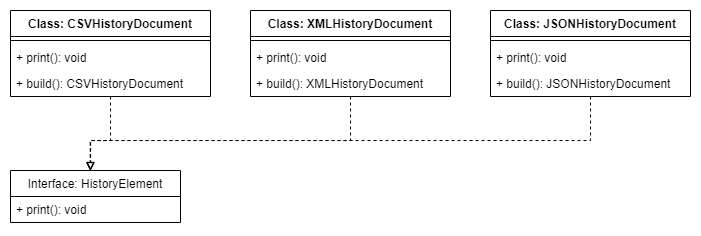

The diagram above was exported from draw.io. Its source (the exported page's mxGraphModel, read from the mxfile embedded in the PNG):
<mxGraphModel dx="585" dy="363" grid="1" gridSize="10" guides="1" tooltips="1" connect="1" arrows="1" fold="1" page="1" pageScale="1" pageWidth="827" pageHeight="1169" math="0" shadow="0">
  <root>
    <mxCell id="0" />
    <mxCell id="1" parent="0" />
    <mxCell id="jDzkRHrqgf-KEVm9mpEu-4" style="edgeStyle=orthogonalEdgeStyle;rounded=0;orthogonalLoop=1;jettySize=auto;html=1;entryX=0.471;entryY=0;entryDx=0;entryDy=0;entryPerimeter=0;dashed=1;endArrow=block;endFill=0;" edge="1" parent="1" source="7h0N0cEjzQNeNN29Qbv5-1" target="7h0N0cEjzQNeNN29Qbv5-5">
      <mxGeometry relative="1" as="geometry">
        <Array as="points">
          <mxPoint x="140" y="170" />
          <mxPoint x="120" y="170" />
        </Array>
      </mxGeometry>
    </mxCell>
    <mxCell id="7h0N0cEjzQNeNN29Qbv5-1" value="Class: CSVHistoryDocument" style="swimlane;fontStyle=1;align=center;verticalAlign=top;childLayout=stackLayout;horizontal=1;startSize=26;horizontalStack=0;resizeParent=1;resizeParentMax=0;resizeLast=0;collapsible=1;marginBottom=0;" parent="1" vertex="1">
      <mxGeometry x="40" y="40" width="200" height="86" as="geometry" />
    </mxCell>
    <mxCell id="7h0N0cEjzQNeNN29Qbv5-3" value="" style="line;strokeWidth=1;fillColor=none;align=left;verticalAlign=middle;spacingTop=-1;spacingLeft=3;spacingRight=3;rotatable=0;labelPosition=right;points=[];portConstraint=eastwest;" parent="7h0N0cEjzQNeNN29Qbv5-1" vertex="1">
      <mxGeometry y="26" width="200" height="8" as="geometry" />
    </mxCell>
    <mxCell id="7h0N0cEjzQNeNN29Qbv5-4" value="+ print(): void" style="text;strokeColor=none;fillColor=none;align=left;verticalAlign=top;spacingLeft=4;spacingRight=4;overflow=hidden;rotatable=0;points=[[0,0.5],[1,0.5]];portConstraint=eastwest;" parent="7h0N0cEjzQNeNN29Qbv5-1" vertex="1">
      <mxGeometry y="34" width="200" height="26" as="geometry" />
    </mxCell>
    <mxCell id="eSUx44BN5CxchP22P4nq-1" value="+ build(): CSVHistoryDocument" style="text;strokeColor=none;fillColor=none;align=left;verticalAlign=top;spacingLeft=4;spacingRight=4;overflow=hidden;rotatable=0;points=[[0,0.5],[1,0.5]];portConstraint=eastwest;" parent="7h0N0cEjzQNeNN29Qbv5-1" vertex="1">
      <mxGeometry y="60" width="200" height="26" as="geometry" />
    </mxCell>
    <mxCell id="7h0N0cEjzQNeNN29Qbv5-5" value="Interface: HistoryElement" style="swimlane;fontStyle=0;childLayout=stackLayout;horizontal=1;startSize=26;fillColor=none;horizontalStack=0;resizeParent=1;resizeParentMax=0;resizeLast=0;collapsible=1;marginBottom=0;" parent="1" vertex="1">
      <mxGeometry x="40" y="200" width="170" height="52" as="geometry" />
    </mxCell>
    <mxCell id="7h0N0cEjzQNeNN29Qbv5-6" value="+ print(): void" style="text;strokeColor=none;fillColor=none;align=left;verticalAlign=top;spacingLeft=4;spacingRight=4;overflow=hidden;rotatable=0;points=[[0,0.5],[1,0.5]];portConstraint=eastwest;" parent="7h0N0cEjzQNeNN29Qbv5-5" vertex="1">
      <mxGeometry y="26" width="170" height="26" as="geometry" />
    </mxCell>
    <mxCell id="jDzkRHrqgf-KEVm9mpEu-5" style="edgeStyle=orthogonalEdgeStyle;rounded=0;orthogonalLoop=1;jettySize=auto;html=1;dashed=1;endArrow=block;endFill=0;" edge="1" parent="1" source="eSUx44BN5CxchP22P4nq-5">
      <mxGeometry relative="1" as="geometry">
        <mxPoint x="120" y="200" as="targetPoint" />
        <Array as="points">
          <mxPoint x="380" y="170" />
          <mxPoint x="120" y="170" />
        </Array>
      </mxGeometry>
    </mxCell>
    <mxCell id="eSUx44BN5CxchP22P4nq-5" value="Class: XMLHistoryDocument" style="swimlane;fontStyle=1;align=center;verticalAlign=top;childLayout=stackLayout;horizontal=1;startSize=26;horizontalStack=0;resizeParent=1;resizeParentMax=0;resizeLast=0;collapsible=1;marginBottom=0;" parent="1" vertex="1">
      <mxGeometry x="280" y="40" width="200" height="86" as="geometry" />
    </mxCell>
    <mxCell id="eSUx44BN5CxchP22P4nq-6" value="" style="line;strokeWidth=1;fillColor=none;align=left;verticalAlign=middle;spacingTop=-1;spacingLeft=3;spacingRight=3;rotatable=0;labelPosition=right;points=[];portConstraint=eastwest;" parent="eSUx44BN5CxchP22P4nq-5" vertex="1">
      <mxGeometry y="26" width="200" height="8" as="geometry" />
    </mxCell>
    <mxCell id="eSUx44BN5CxchP22P4nq-7" value="+ print(): void" style="text;strokeColor=none;fillColor=none;align=left;verticalAlign=top;spacingLeft=4;spacingRight=4;overflow=hidden;rotatable=0;points=[[0,0.5],[1,0.5]];portConstraint=eastwest;" parent="eSUx44BN5CxchP22P4nq-5" vertex="1">
      <mxGeometry y="34" width="200" height="26" as="geometry" />
    </mxCell>
    <mxCell id="eSUx44BN5CxchP22P4nq-8" value="+ build(): XMLHistoryDocument" style="text;strokeColor=none;fillColor=none;align=left;verticalAlign=top;spacingLeft=4;spacingRight=4;overflow=hidden;rotatable=0;points=[[0,0.5],[1,0.5]];portConstraint=eastwest;" parent="eSUx44BN5CxchP22P4nq-5" vertex="1">
      <mxGeometry y="60" width="200" height="26" as="geometry" />
    </mxCell>
    <mxCell id="jDzkRHrqgf-KEVm9mpEu-7" style="edgeStyle=orthogonalEdgeStyle;rounded=0;orthogonalLoop=1;jettySize=auto;html=1;entryX=0.469;entryY=0.006;entryDx=0;entryDy=0;entryPerimeter=0;dashed=1;endArrow=block;endFill=0;" edge="1" parent="1" source="Dh0KfvAW4i-G--TsU1G1-1" target="7h0N0cEjzQNeNN29Qbv5-5">
      <mxGeometry relative="1" as="geometry">
        <Array as="points">
          <mxPoint x="620" y="170" />
          <mxPoint x="120" y="170" />
        </Array>
      </mxGeometry>
    </mxCell>
    <mxCell id="Dh0KfvAW4i-G--TsU1G1-1" value="Class: JSONHistoryDocument" style="swimlane;fontStyle=1;align=center;verticalAlign=top;childLayout=stackLayout;horizontal=1;startSize=26;horizontalStack=0;resizeParent=1;resizeParentMax=0;resizeLast=0;collapsible=1;marginBottom=0;" parent="1" vertex="1">
      <mxGeometry x="520" y="40" width="200" height="86" as="geometry" />
    </mxCell>
    <mxCell id="Dh0KfvAW4i-G--TsU1G1-2" value="" style="line;strokeWidth=1;fillColor=none;align=left;verticalAlign=middle;spacingTop=-1;spacingLeft=3;spacingRight=3;rotatable=0;labelPosition=right;points=[];portConstraint=eastwest;" parent="Dh0KfvAW4i-G--TsU1G1-1" vertex="1">
      <mxGeometry y="26" width="200" height="8" as="geometry" />
    </mxCell>
    <mxCell id="Dh0KfvAW4i-G--TsU1G1-3" value="+ print(): void" style="text;strokeColor=none;fillColor=none;align=left;verticalAlign=top;spacingLeft=4;spacingRight=4;overflow=hidden;rotatable=0;points=[[0,0.5],[1,0.5]];portConstraint=eastwest;" parent="Dh0KfvAW4i-G--TsU1G1-1" vertex="1">
      <mxGeometry y="34" width="200" height="26" as="geometry" />
    </mxCell>
    <mxCell id="Dh0KfvAW4i-G--TsU1G1-4" value="+ build(): JSONHistoryDocument" style="text;strokeColor=none;fillColor=none;align=left;verticalAlign=top;spacingLeft=4;spacingRight=4;overflow=hidden;rotatable=0;points=[[0,0.5],[1,0.5]];portConstraint=eastwest;" parent="Dh0KfvAW4i-G--TsU1G1-1" vertex="1">
      <mxGeometry y="60" width="200" height="26" as="geometry" />
    </mxCell>
  </root>
</mxGraphModel>